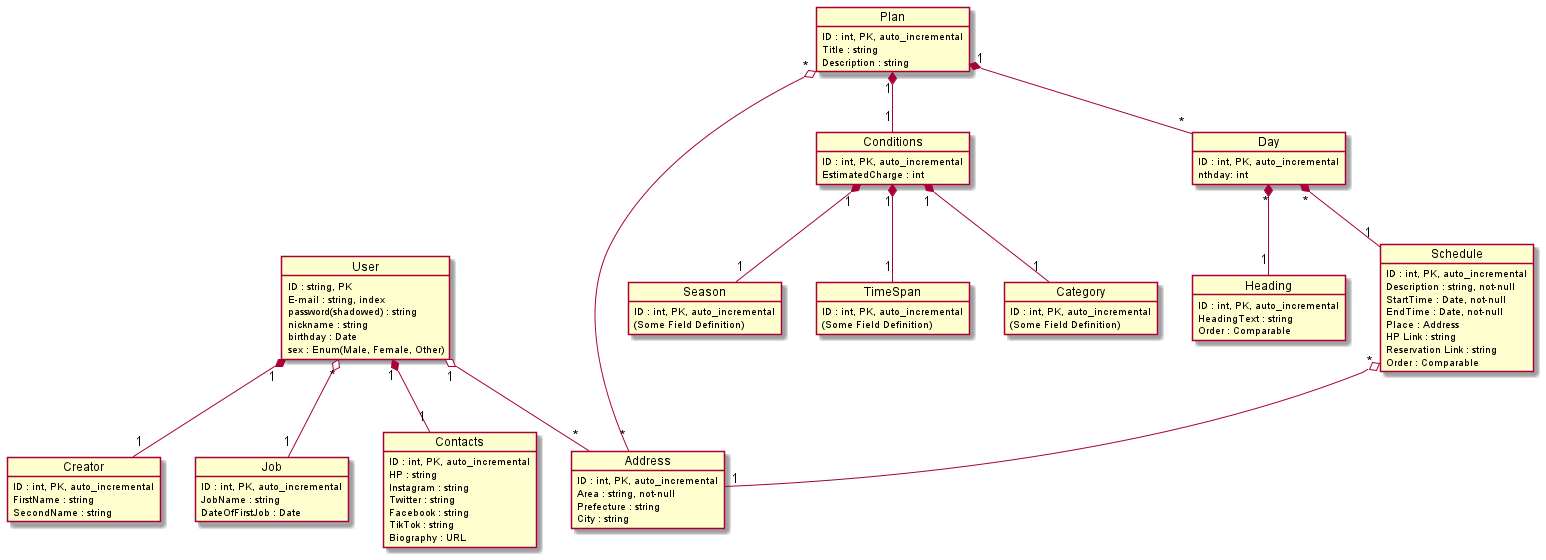

The diagram above was rendered by PlantUML. Its source (embedded in the PNG):
@startuml

object User {
    ID : string, PK
    E-mail : string, index
    password(shadowed) : string
    nickname : string
    birthday : Date
    sex : Enum(Male, Female, Other)
}

object Creator {
    ID : int, PK, auto_incremental
    FirstName : string
    SecondName : string
}

object Job {
    ID : int, PK, auto_incremental
    JobName : string
    DateOfFirstJob : Date
}

object Contacts {
    ID : int, PK, auto_incremental
    HP : string
    Instagram : string
    Twitter : string
    Facebook : string
    TikTok : string
    Biography : URL
}

User "1" o-- "*" Address
User "1" *-- "1" Creator
User "1" *-- "1" Contacts
User "*" o-- "1" Job

object Address {
    ID : int, PK, auto_incremental
    Area : string, not-null
    Prefecture : string
    City : string
}

object Plan {
    ID : int, PK, auto_incremental
    Title : string
    Description : string
}

object Conditions {
    ID : int, PK, auto_incremental
    EstimatedCharge : int
}

object Season {
    ID : int, PK, auto_incremental
    (Some Field Definition)
}

object TimeSpan {
    ID : int, PK, auto_incremental
    (Some Field Definition)
}

object Category {
    ID : int, PK, auto_incremental
    (Some Field Definition)
}

object Day {
    ID : int, PK, auto_incremental
    nthday: int
}

object Heading {
    ID : int, PK, auto_incremental
    HeadingText : string
    Order : Comparable
}

object Schedule {
    ID : int, PK, auto_incremental
    Description : string, not-null
    StartTime : Date, not-null
    EndTime : Date, not-null
    Place : Address
    HP Link : string
    Reservation Link : string
    Order : Comparable
}

Plan "1" *-- "*" Day
Plan "1" *-- "1" Conditions
Plan "*" o-- "*" Address
Conditions "1" *-- "1" Category
Conditions "1" *-- "1" Season
Conditions "1" *-- "1" TimeSpan
Day "*" *-- "1" Heading
Day "*" *-- "1" Schedule
Schedule "*" o-- "1" Address

@enduml